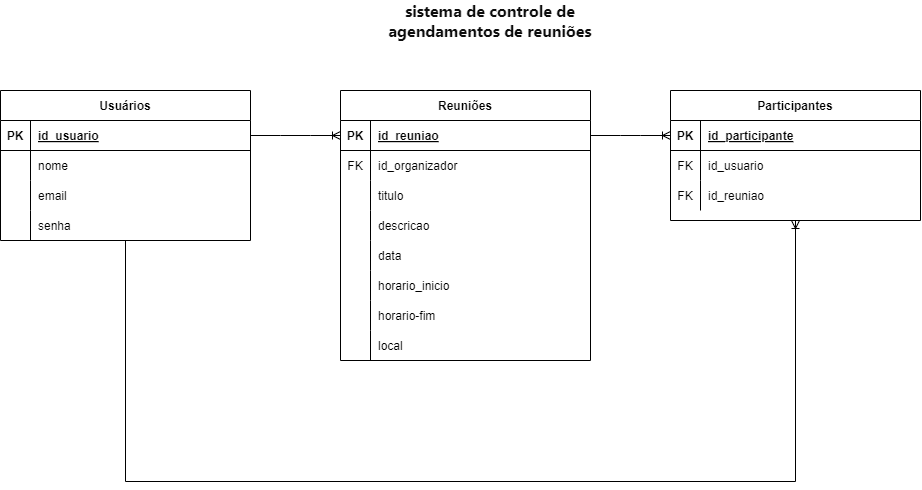

The diagram above was exported from draw.io. Its source (the exported page's mxGraphModel, read from the mxfile embedded in the PNG):
<mxGraphModel dx="2107" dy="609" grid="1" gridSize="10" guides="1" tooltips="1" connect="1" arrows="1" fold="1" page="1" pageScale="1" pageWidth="850" pageHeight="1100" math="0" shadow="0" extFonts="Permanent Marker^https://fonts.googleapis.com/css?family=Permanent+Marker">
  <root>
    <mxCell id="0" />
    <mxCell id="1" parent="0" />
    <mxCell id="C-vyLk0tnHw3VtMMgP7b-2" value="Reuniões" style="shape=table;startSize=30;container=1;collapsible=1;childLayout=tableLayout;fixedRows=1;rowLines=0;fontStyle=1;align=center;resizeLast=1;" parent="1" vertex="1">
      <mxGeometry x="240" y="120" width="250" height="270" as="geometry" />
    </mxCell>
    <mxCell id="C-vyLk0tnHw3VtMMgP7b-3" value="" style="shape=partialRectangle;collapsible=0;dropTarget=0;pointerEvents=0;fillColor=none;points=[[0,0.5],[1,0.5]];portConstraint=eastwest;top=0;left=0;right=0;bottom=1;" parent="C-vyLk0tnHw3VtMMgP7b-2" vertex="1">
      <mxGeometry y="30" width="250" height="30" as="geometry" />
    </mxCell>
    <mxCell id="C-vyLk0tnHw3VtMMgP7b-4" value="PK" style="shape=partialRectangle;overflow=hidden;connectable=0;fillColor=none;top=0;left=0;bottom=0;right=0;fontStyle=1;" parent="C-vyLk0tnHw3VtMMgP7b-3" vertex="1">
      <mxGeometry width="30" height="30" as="geometry">
        <mxRectangle width="30" height="30" as="alternateBounds" />
      </mxGeometry>
    </mxCell>
    <mxCell id="C-vyLk0tnHw3VtMMgP7b-5" value="id_reuniao" style="shape=partialRectangle;overflow=hidden;connectable=0;fillColor=none;top=0;left=0;bottom=0;right=0;align=left;spacingLeft=6;fontStyle=5;" parent="C-vyLk0tnHw3VtMMgP7b-3" vertex="1">
      <mxGeometry x="30" width="220" height="30" as="geometry">
        <mxRectangle width="220" height="30" as="alternateBounds" />
      </mxGeometry>
    </mxCell>
    <mxCell id="C-vyLk0tnHw3VtMMgP7b-6" value="" style="shape=partialRectangle;collapsible=0;dropTarget=0;pointerEvents=0;fillColor=none;points=[[0,0.5],[1,0.5]];portConstraint=eastwest;top=0;left=0;right=0;bottom=0;" parent="C-vyLk0tnHw3VtMMgP7b-2" vertex="1">
      <mxGeometry y="60" width="250" height="30" as="geometry" />
    </mxCell>
    <mxCell id="C-vyLk0tnHw3VtMMgP7b-7" value="FK" style="shape=partialRectangle;overflow=hidden;connectable=0;fillColor=none;top=0;left=0;bottom=0;right=0;" parent="C-vyLk0tnHw3VtMMgP7b-6" vertex="1">
      <mxGeometry width="30" height="30" as="geometry">
        <mxRectangle width="30" height="30" as="alternateBounds" />
      </mxGeometry>
    </mxCell>
    <mxCell id="C-vyLk0tnHw3VtMMgP7b-8" value="id_organizador" style="shape=partialRectangle;overflow=hidden;connectable=0;fillColor=none;top=0;left=0;bottom=0;right=0;align=left;spacingLeft=6;" parent="C-vyLk0tnHw3VtMMgP7b-6" vertex="1">
      <mxGeometry x="30" width="220" height="30" as="geometry">
        <mxRectangle width="220" height="30" as="alternateBounds" />
      </mxGeometry>
    </mxCell>
    <mxCell id="C-vyLk0tnHw3VtMMgP7b-9" value="" style="shape=partialRectangle;collapsible=0;dropTarget=0;pointerEvents=0;fillColor=none;points=[[0,0.5],[1,0.5]];portConstraint=eastwest;top=0;left=0;right=0;bottom=0;" parent="C-vyLk0tnHw3VtMMgP7b-2" vertex="1">
      <mxGeometry y="90" width="250" height="30" as="geometry" />
    </mxCell>
    <mxCell id="C-vyLk0tnHw3VtMMgP7b-10" value="" style="shape=partialRectangle;overflow=hidden;connectable=0;fillColor=none;top=0;left=0;bottom=0;right=0;" parent="C-vyLk0tnHw3VtMMgP7b-9" vertex="1">
      <mxGeometry width="30" height="30" as="geometry">
        <mxRectangle width="30" height="30" as="alternateBounds" />
      </mxGeometry>
    </mxCell>
    <mxCell id="C-vyLk0tnHw3VtMMgP7b-11" value="titulo" style="shape=partialRectangle;overflow=hidden;connectable=0;fillColor=none;top=0;left=0;bottom=0;right=0;align=left;spacingLeft=6;" parent="C-vyLk0tnHw3VtMMgP7b-9" vertex="1">
      <mxGeometry x="30" width="220" height="30" as="geometry">
        <mxRectangle width="220" height="30" as="alternateBounds" />
      </mxGeometry>
    </mxCell>
    <mxCell id="9YGClPTwx8P2gnKTddRx-7" value="" style="shape=partialRectangle;collapsible=0;dropTarget=0;pointerEvents=0;fillColor=none;points=[[0,0.5],[1,0.5]];portConstraint=eastwest;top=0;left=0;right=0;bottom=0;" vertex="1" parent="C-vyLk0tnHw3VtMMgP7b-2">
      <mxGeometry y="120" width="250" height="30" as="geometry" />
    </mxCell>
    <mxCell id="9YGClPTwx8P2gnKTddRx-8" value="" style="shape=partialRectangle;overflow=hidden;connectable=0;fillColor=none;top=0;left=0;bottom=0;right=0;" vertex="1" parent="9YGClPTwx8P2gnKTddRx-7">
      <mxGeometry width="30" height="30" as="geometry">
        <mxRectangle width="30" height="30" as="alternateBounds" />
      </mxGeometry>
    </mxCell>
    <mxCell id="9YGClPTwx8P2gnKTddRx-9" value="descricao" style="shape=partialRectangle;overflow=hidden;connectable=0;fillColor=none;top=0;left=0;bottom=0;right=0;align=left;spacingLeft=6;" vertex="1" parent="9YGClPTwx8P2gnKTddRx-7">
      <mxGeometry x="30" width="220" height="30" as="geometry">
        <mxRectangle width="220" height="30" as="alternateBounds" />
      </mxGeometry>
    </mxCell>
    <mxCell id="9YGClPTwx8P2gnKTddRx-13" value="" style="shape=partialRectangle;collapsible=0;dropTarget=0;pointerEvents=0;fillColor=none;points=[[0,0.5],[1,0.5]];portConstraint=eastwest;top=0;left=0;right=0;bottom=0;" vertex="1" parent="C-vyLk0tnHw3VtMMgP7b-2">
      <mxGeometry y="150" width="250" height="30" as="geometry" />
    </mxCell>
    <mxCell id="9YGClPTwx8P2gnKTddRx-14" value="" style="shape=partialRectangle;overflow=hidden;connectable=0;fillColor=none;top=0;left=0;bottom=0;right=0;" vertex="1" parent="9YGClPTwx8P2gnKTddRx-13">
      <mxGeometry width="30" height="30" as="geometry">
        <mxRectangle width="30" height="30" as="alternateBounds" />
      </mxGeometry>
    </mxCell>
    <mxCell id="9YGClPTwx8P2gnKTddRx-15" value="data" style="shape=partialRectangle;overflow=hidden;connectable=0;fillColor=none;top=0;left=0;bottom=0;right=0;align=left;spacingLeft=6;" vertex="1" parent="9YGClPTwx8P2gnKTddRx-13">
      <mxGeometry x="30" width="220" height="30" as="geometry">
        <mxRectangle width="220" height="30" as="alternateBounds" />
      </mxGeometry>
    </mxCell>
    <mxCell id="9YGClPTwx8P2gnKTddRx-32" value="" style="shape=partialRectangle;collapsible=0;dropTarget=0;pointerEvents=0;fillColor=none;points=[[0,0.5],[1,0.5]];portConstraint=eastwest;top=0;left=0;right=0;bottom=0;" vertex="1" parent="C-vyLk0tnHw3VtMMgP7b-2">
      <mxGeometry y="180" width="250" height="30" as="geometry" />
    </mxCell>
    <mxCell id="9YGClPTwx8P2gnKTddRx-33" value="" style="shape=partialRectangle;overflow=hidden;connectable=0;fillColor=none;top=0;left=0;bottom=0;right=0;" vertex="1" parent="9YGClPTwx8P2gnKTddRx-32">
      <mxGeometry width="30" height="30" as="geometry">
        <mxRectangle width="30" height="30" as="alternateBounds" />
      </mxGeometry>
    </mxCell>
    <mxCell id="9YGClPTwx8P2gnKTddRx-34" value="horario_inicio" style="shape=partialRectangle;overflow=hidden;connectable=0;fillColor=none;top=0;left=0;bottom=0;right=0;align=left;spacingLeft=6;" vertex="1" parent="9YGClPTwx8P2gnKTddRx-32">
      <mxGeometry x="30" width="220" height="30" as="geometry">
        <mxRectangle width="220" height="30" as="alternateBounds" />
      </mxGeometry>
    </mxCell>
    <mxCell id="9YGClPTwx8P2gnKTddRx-35" value="" style="shape=partialRectangle;collapsible=0;dropTarget=0;pointerEvents=0;fillColor=none;points=[[0,0.5],[1,0.5]];portConstraint=eastwest;top=0;left=0;right=0;bottom=0;" vertex="1" parent="C-vyLk0tnHw3VtMMgP7b-2">
      <mxGeometry y="210" width="250" height="30" as="geometry" />
    </mxCell>
    <mxCell id="9YGClPTwx8P2gnKTddRx-36" value="" style="shape=partialRectangle;overflow=hidden;connectable=0;fillColor=none;top=0;left=0;bottom=0;right=0;" vertex="1" parent="9YGClPTwx8P2gnKTddRx-35">
      <mxGeometry width="30" height="30" as="geometry">
        <mxRectangle width="30" height="30" as="alternateBounds" />
      </mxGeometry>
    </mxCell>
    <mxCell id="9YGClPTwx8P2gnKTddRx-37" value="horario-fim" style="shape=partialRectangle;overflow=hidden;connectable=0;fillColor=none;top=0;left=0;bottom=0;right=0;align=left;spacingLeft=6;" vertex="1" parent="9YGClPTwx8P2gnKTddRx-35">
      <mxGeometry x="30" width="220" height="30" as="geometry">
        <mxRectangle width="220" height="30" as="alternateBounds" />
      </mxGeometry>
    </mxCell>
    <mxCell id="9YGClPTwx8P2gnKTddRx-39" value="" style="shape=partialRectangle;collapsible=0;dropTarget=0;pointerEvents=0;fillColor=none;points=[[0,0.5],[1,0.5]];portConstraint=eastwest;top=0;left=0;right=0;bottom=0;" vertex="1" parent="C-vyLk0tnHw3VtMMgP7b-2">
      <mxGeometry y="240" width="250" height="30" as="geometry" />
    </mxCell>
    <mxCell id="9YGClPTwx8P2gnKTddRx-40" value="" style="shape=partialRectangle;overflow=hidden;connectable=0;fillColor=none;top=0;left=0;bottom=0;right=0;" vertex="1" parent="9YGClPTwx8P2gnKTddRx-39">
      <mxGeometry width="30" height="30" as="geometry">
        <mxRectangle width="30" height="30" as="alternateBounds" />
      </mxGeometry>
    </mxCell>
    <mxCell id="9YGClPTwx8P2gnKTddRx-41" value="local" style="shape=partialRectangle;overflow=hidden;connectable=0;fillColor=none;top=0;left=0;bottom=0;right=0;align=left;spacingLeft=6;" vertex="1" parent="9YGClPTwx8P2gnKTddRx-39">
      <mxGeometry x="30" width="220" height="30" as="geometry">
        <mxRectangle width="220" height="30" as="alternateBounds" />
      </mxGeometry>
    </mxCell>
    <mxCell id="C-vyLk0tnHw3VtMMgP7b-13" value="Participantes  " style="shape=table;startSize=30;container=1;collapsible=1;childLayout=tableLayout;fixedRows=1;rowLines=0;fontStyle=1;align=center;resizeLast=1;" parent="1" vertex="1">
      <mxGeometry x="570" y="120" width="250" height="130" as="geometry" />
    </mxCell>
    <mxCell id="C-vyLk0tnHw3VtMMgP7b-14" value="" style="shape=partialRectangle;collapsible=0;dropTarget=0;pointerEvents=0;fillColor=none;points=[[0,0.5],[1,0.5]];portConstraint=eastwest;top=0;left=0;right=0;bottom=1;" parent="C-vyLk0tnHw3VtMMgP7b-13" vertex="1">
      <mxGeometry y="30" width="250" height="30" as="geometry" />
    </mxCell>
    <mxCell id="C-vyLk0tnHw3VtMMgP7b-15" value="PK" style="shape=partialRectangle;overflow=hidden;connectable=0;fillColor=none;top=0;left=0;bottom=0;right=0;fontStyle=1;" parent="C-vyLk0tnHw3VtMMgP7b-14" vertex="1">
      <mxGeometry width="30" height="30" as="geometry">
        <mxRectangle width="30" height="30" as="alternateBounds" />
      </mxGeometry>
    </mxCell>
    <mxCell id="C-vyLk0tnHw3VtMMgP7b-16" value="id_participante" style="shape=partialRectangle;overflow=hidden;connectable=0;fillColor=none;top=0;left=0;bottom=0;right=0;align=left;spacingLeft=6;fontStyle=5;" parent="C-vyLk0tnHw3VtMMgP7b-14" vertex="1">
      <mxGeometry x="30" width="220" height="30" as="geometry">
        <mxRectangle width="220" height="30" as="alternateBounds" />
      </mxGeometry>
    </mxCell>
    <mxCell id="C-vyLk0tnHw3VtMMgP7b-17" value="" style="shape=partialRectangle;collapsible=0;dropTarget=0;pointerEvents=0;fillColor=none;points=[[0,0.5],[1,0.5]];portConstraint=eastwest;top=0;left=0;right=0;bottom=0;" parent="C-vyLk0tnHw3VtMMgP7b-13" vertex="1">
      <mxGeometry y="60" width="250" height="30" as="geometry" />
    </mxCell>
    <mxCell id="C-vyLk0tnHw3VtMMgP7b-18" value="FK" style="shape=partialRectangle;overflow=hidden;connectable=0;fillColor=none;top=0;left=0;bottom=0;right=0;" parent="C-vyLk0tnHw3VtMMgP7b-17" vertex="1">
      <mxGeometry width="30" height="30" as="geometry">
        <mxRectangle width="30" height="30" as="alternateBounds" />
      </mxGeometry>
    </mxCell>
    <mxCell id="C-vyLk0tnHw3VtMMgP7b-19" value="id_usuario" style="shape=partialRectangle;overflow=hidden;connectable=0;fillColor=none;top=0;left=0;bottom=0;right=0;align=left;spacingLeft=6;" parent="C-vyLk0tnHw3VtMMgP7b-17" vertex="1">
      <mxGeometry x="30" width="220" height="30" as="geometry">
        <mxRectangle width="220" height="30" as="alternateBounds" />
      </mxGeometry>
    </mxCell>
    <mxCell id="9YGClPTwx8P2gnKTddRx-46" value="" style="shape=partialRectangle;collapsible=0;dropTarget=0;pointerEvents=0;fillColor=none;points=[[0,0.5],[1,0.5]];portConstraint=eastwest;top=0;left=0;right=0;bottom=0;" vertex="1" parent="C-vyLk0tnHw3VtMMgP7b-13">
      <mxGeometry y="90" width="250" height="30" as="geometry" />
    </mxCell>
    <mxCell id="9YGClPTwx8P2gnKTddRx-47" value="FK" style="shape=partialRectangle;overflow=hidden;connectable=0;fillColor=none;top=0;left=0;bottom=0;right=0;" vertex="1" parent="9YGClPTwx8P2gnKTddRx-46">
      <mxGeometry width="30" height="30" as="geometry">
        <mxRectangle width="30" height="30" as="alternateBounds" />
      </mxGeometry>
    </mxCell>
    <mxCell id="9YGClPTwx8P2gnKTddRx-48" value="id_reuniao" style="shape=partialRectangle;overflow=hidden;connectable=0;fillColor=none;top=0;left=0;bottom=0;right=0;align=left;spacingLeft=6;" vertex="1" parent="9YGClPTwx8P2gnKTddRx-46">
      <mxGeometry x="30" width="220" height="30" as="geometry">
        <mxRectangle width="220" height="30" as="alternateBounds" />
      </mxGeometry>
    </mxCell>
    <mxCell id="C-vyLk0tnHw3VtMMgP7b-23" value="Usuários" style="shape=table;startSize=30;container=1;collapsible=1;childLayout=tableLayout;fixedRows=1;rowLines=0;fontStyle=1;align=center;resizeLast=1;" parent="1" vertex="1">
      <mxGeometry x="-100" y="120" width="250" height="150" as="geometry" />
    </mxCell>
    <mxCell id="C-vyLk0tnHw3VtMMgP7b-24" value="" style="shape=partialRectangle;collapsible=0;dropTarget=0;pointerEvents=0;fillColor=none;points=[[0,0.5],[1,0.5]];portConstraint=eastwest;top=0;left=0;right=0;bottom=1;" parent="C-vyLk0tnHw3VtMMgP7b-23" vertex="1">
      <mxGeometry y="30" width="250" height="30" as="geometry" />
    </mxCell>
    <mxCell id="C-vyLk0tnHw3VtMMgP7b-25" value="PK" style="shape=partialRectangle;overflow=hidden;connectable=0;fillColor=none;top=0;left=0;bottom=0;right=0;fontStyle=1;" parent="C-vyLk0tnHw3VtMMgP7b-24" vertex="1">
      <mxGeometry width="30" height="30" as="geometry">
        <mxRectangle width="30" height="30" as="alternateBounds" />
      </mxGeometry>
    </mxCell>
    <mxCell id="C-vyLk0tnHw3VtMMgP7b-26" value="id_usuario" style="shape=partialRectangle;overflow=hidden;connectable=0;fillColor=none;top=0;left=0;bottom=0;right=0;align=left;spacingLeft=6;fontStyle=5;" parent="C-vyLk0tnHw3VtMMgP7b-24" vertex="1">
      <mxGeometry x="30" width="220" height="30" as="geometry">
        <mxRectangle width="220" height="30" as="alternateBounds" />
      </mxGeometry>
    </mxCell>
    <mxCell id="C-vyLk0tnHw3VtMMgP7b-27" value="" style="shape=partialRectangle;collapsible=0;dropTarget=0;pointerEvents=0;fillColor=none;points=[[0,0.5],[1,0.5]];portConstraint=eastwest;top=0;left=0;right=0;bottom=0;" parent="C-vyLk0tnHw3VtMMgP7b-23" vertex="1">
      <mxGeometry y="60" width="250" height="30" as="geometry" />
    </mxCell>
    <mxCell id="C-vyLk0tnHw3VtMMgP7b-28" value="" style="shape=partialRectangle;overflow=hidden;connectable=0;fillColor=none;top=0;left=0;bottom=0;right=0;" parent="C-vyLk0tnHw3VtMMgP7b-27" vertex="1">
      <mxGeometry width="30" height="30" as="geometry">
        <mxRectangle width="30" height="30" as="alternateBounds" />
      </mxGeometry>
    </mxCell>
    <mxCell id="C-vyLk0tnHw3VtMMgP7b-29" value="nome" style="shape=partialRectangle;overflow=hidden;connectable=0;fillColor=none;top=0;left=0;bottom=0;right=0;align=left;spacingLeft=6;" parent="C-vyLk0tnHw3VtMMgP7b-27" vertex="1">
      <mxGeometry x="30" width="220" height="30" as="geometry">
        <mxRectangle width="220" height="30" as="alternateBounds" />
      </mxGeometry>
    </mxCell>
    <mxCell id="9YGClPTwx8P2gnKTddRx-1" value="" style="shape=partialRectangle;collapsible=0;dropTarget=0;pointerEvents=0;fillColor=none;points=[[0,0.5],[1,0.5]];portConstraint=eastwest;top=0;left=0;right=0;bottom=0;" vertex="1" parent="C-vyLk0tnHw3VtMMgP7b-23">
      <mxGeometry y="90" width="250" height="30" as="geometry" />
    </mxCell>
    <mxCell id="9YGClPTwx8P2gnKTddRx-2" value="" style="shape=partialRectangle;overflow=hidden;connectable=0;fillColor=none;top=0;left=0;bottom=0;right=0;" vertex="1" parent="9YGClPTwx8P2gnKTddRx-1">
      <mxGeometry width="30" height="30" as="geometry">
        <mxRectangle width="30" height="30" as="alternateBounds" />
      </mxGeometry>
    </mxCell>
    <mxCell id="9YGClPTwx8P2gnKTddRx-3" value="email" style="shape=partialRectangle;overflow=hidden;connectable=0;fillColor=none;top=0;left=0;bottom=0;right=0;align=left;spacingLeft=6;" vertex="1" parent="9YGClPTwx8P2gnKTddRx-1">
      <mxGeometry x="30" width="220" height="30" as="geometry">
        <mxRectangle width="220" height="30" as="alternateBounds" />
      </mxGeometry>
    </mxCell>
    <mxCell id="9YGClPTwx8P2gnKTddRx-4" value="" style="shape=partialRectangle;collapsible=0;dropTarget=0;pointerEvents=0;fillColor=none;points=[[0,0.5],[1,0.5]];portConstraint=eastwest;top=0;left=0;right=0;bottom=0;" vertex="1" parent="C-vyLk0tnHw3VtMMgP7b-23">
      <mxGeometry y="120" width="250" height="30" as="geometry" />
    </mxCell>
    <mxCell id="9YGClPTwx8P2gnKTddRx-5" value="" style="shape=partialRectangle;overflow=hidden;connectable=0;fillColor=none;top=0;left=0;bottom=0;right=0;" vertex="1" parent="9YGClPTwx8P2gnKTddRx-4">
      <mxGeometry width="30" height="30" as="geometry">
        <mxRectangle width="30" height="30" as="alternateBounds" />
      </mxGeometry>
    </mxCell>
    <mxCell id="9YGClPTwx8P2gnKTddRx-6" value="senha" style="shape=partialRectangle;overflow=hidden;connectable=0;fillColor=none;top=0;left=0;bottom=0;right=0;align=left;spacingLeft=6;" vertex="1" parent="9YGClPTwx8P2gnKTddRx-4">
      <mxGeometry x="30" width="220" height="30" as="geometry">
        <mxRectangle width="220" height="30" as="alternateBounds" />
      </mxGeometry>
    </mxCell>
    <mxCell id="9YGClPTwx8P2gnKTddRx-57" value="" style="edgeStyle=entityRelationEdgeStyle;fontSize=12;html=1;endArrow=ERoneToMany;rounded=0;exitX=1;exitY=0.5;exitDx=0;exitDy=0;entryX=0;entryY=0.5;entryDx=0;entryDy=0;" edge="1" parent="1" source="C-vyLk0tnHw3VtMMgP7b-3" target="C-vyLk0tnHw3VtMMgP7b-14">
      <mxGeometry width="100" height="100" relative="1" as="geometry">
        <mxPoint x="400" y="370" as="sourcePoint" />
        <mxPoint x="500" y="270" as="targetPoint" />
      </mxGeometry>
    </mxCell>
    <mxCell id="9YGClPTwx8P2gnKTddRx-59" value="" style="edgeStyle=orthogonalEdgeStyle;fontSize=12;html=1;endArrow=ERoneToMany;rounded=0;entryX=0.5;entryY=1;entryDx=0;entryDy=0;" edge="1" parent="1" source="9YGClPTwx8P2gnKTddRx-4" target="C-vyLk0tnHw3VtMMgP7b-13">
      <mxGeometry width="100" height="100" relative="1" as="geometry">
        <mxPoint x="-30" y="300" as="sourcePoint" />
        <mxPoint x="714.75" y="480" as="targetPoint" />
        <Array as="points">
          <mxPoint x="25" y="511" />
          <mxPoint x="695" y="511" />
        </Array>
      </mxGeometry>
    </mxCell>
    <mxCell id="9YGClPTwx8P2gnKTddRx-61" value="" style="edgeStyle=entityRelationEdgeStyle;fontSize=12;html=1;endArrow=ERoneToMany;rounded=0;exitX=1;exitY=0.5;exitDx=0;exitDy=0;entryX=0;entryY=0.5;entryDx=0;entryDy=0;" edge="1" parent="1" source="C-vyLk0tnHw3VtMMgP7b-24" target="C-vyLk0tnHw3VtMMgP7b-3">
      <mxGeometry width="100" height="100" relative="1" as="geometry">
        <mxPoint x="400" y="370" as="sourcePoint" />
        <mxPoint x="500" y="270" as="targetPoint" />
      </mxGeometry>
    </mxCell>
    <mxCell id="9YGClPTwx8P2gnKTddRx-62" value="&lt;span style=&quot;color: rgb(13, 13, 13); font-family: ui-sans-serif, -apple-system, system-ui, &amp;quot;Segoe UI&amp;quot;, Roboto, Ubuntu, Cantarell, &amp;quot;Noto Sans&amp;quot;, sans-serif, Helvetica, &amp;quot;Apple Color Emoji&amp;quot;, Arial, &amp;quot;Segoe UI Emoji&amp;quot;, &amp;quot;Segoe UI Symbol&amp;quot;; font-size: 16px; text-align: start; white-space-collapse: preserve; background-color: rgb(255, 255, 255);&quot;&gt;&lt;b&gt;sistema de controle de agendamentos de reuniões&lt;/b&gt;&lt;/span&gt;" style="text;html=1;align=center;verticalAlign=middle;whiteSpace=wrap;rounded=0;" vertex="1" parent="1">
      <mxGeometry x="250" y="30" width="280" height="40" as="geometry" />
    </mxCell>
  </root>
</mxGraphModel>